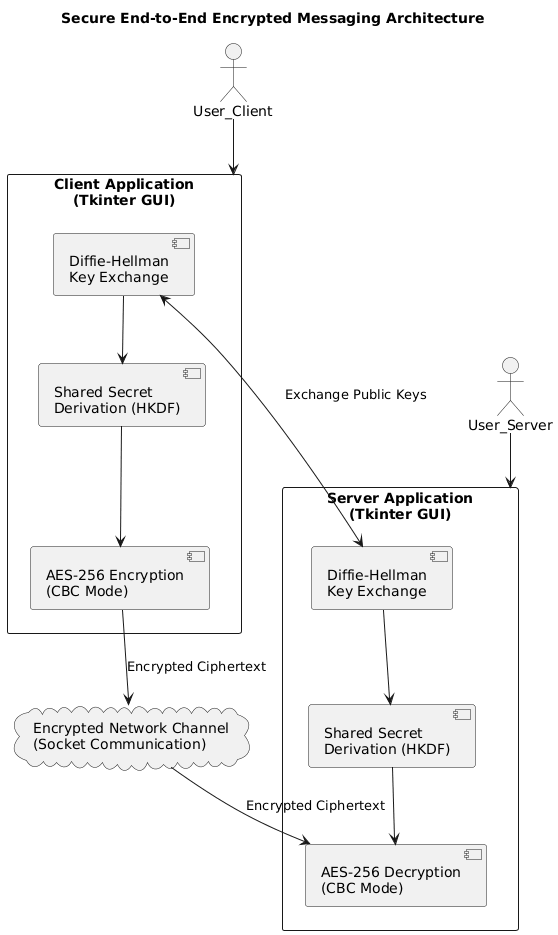

The diagram above was rendered by PlantUML. Its source (embedded in the PNG):
@startuml
title Secure End-to-End Encrypted Messaging Architecture

actor User_Client
actor User_Server

rectangle "Client Application\n(Tkinter GUI)" as Client {
    component "Diffie-Hellman\nKey Exchange" as DH_Client
    component "Shared Secret\nDerivation (HKDF)" as HKDF_Client
    component "AES-256 Encryption\n(CBC Mode)" as AES_Client
}

rectangle "Server Application\n(Tkinter GUI)" as Server {
    component "Diffie-Hellman\nKey Exchange" as DH_Server
    component "Shared Secret\nDerivation (HKDF)" as HKDF_Server
    component "AES-256 Decryption\n(CBC Mode)" as AES_Server
}

cloud "Encrypted Network Channel\n(Socket Communication)" as Network

User_Client --> Client
User_Server --> Server

DH_Client <--> DH_Server : Exchange Public Keys
DH_Client --> HKDF_Client
DH_Server --> HKDF_Server

HKDF_Client --> AES_Client
HKDF_Server --> AES_Server

AES_Client --> Network : Encrypted Ciphertext
Network --> AES_Server : Encrypted Ciphertext
@enduml